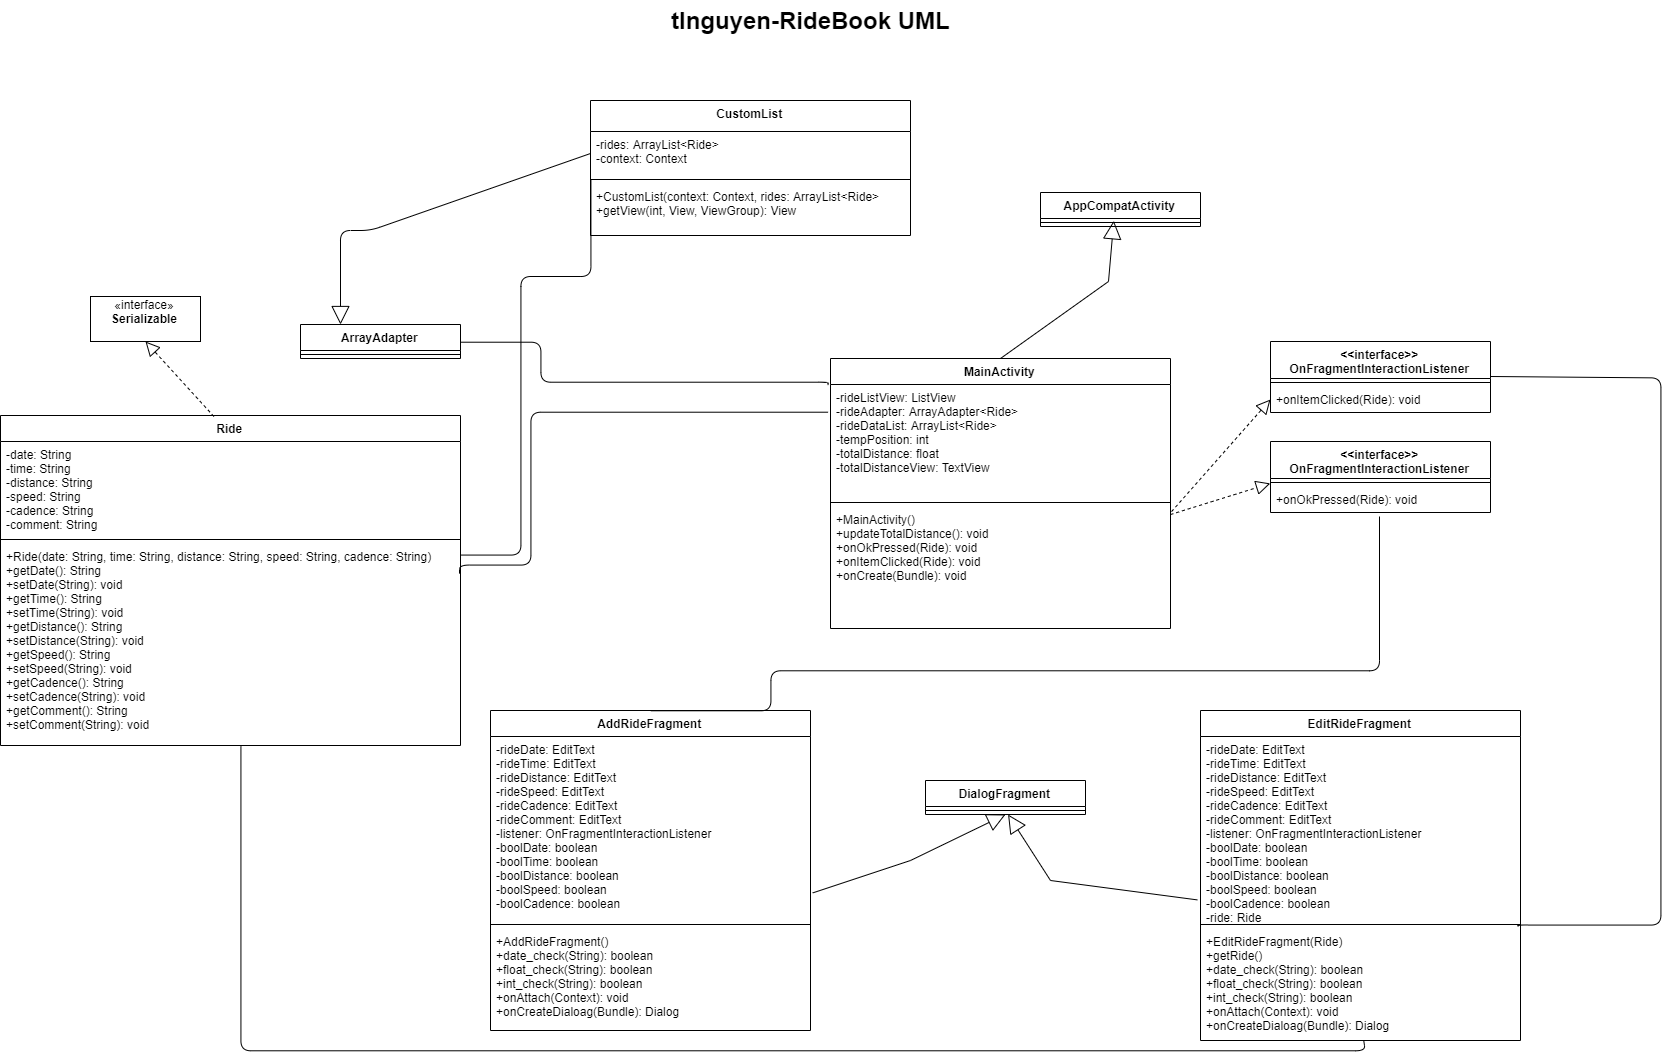

The diagram above was exported from draw.io. Its source (the exported page's mxGraphModel, read from the mxfile embedded in the PNG):
<mxGraphModel dx="2011" dy="1044" grid="1" gridSize="10" guides="1" tooltips="1" connect="1" arrows="1" fold="1" page="1" pageScale="1.5" pageWidth="1169" pageHeight="826" background="none" math="0" shadow="0">
  <root>
    <mxCell id="0" style=";html=1;" />
    <mxCell id="1" style=";html=1;" parent="0" />
    <mxCell id="1672d66443f91eb5-23" value="tlnguyen-RideBook UML&lt;br&gt;" style="text;strokeColor=none;fillColor=none;html=1;fontSize=24;fontStyle=1;verticalAlign=middle;align=center;" parent="1" vertex="1">
      <mxGeometry x="115" y="170" width="1510" height="40" as="geometry" />
    </mxCell>
    <mxCell id="vwMUpnMoV9ItaG4s8OiO-1" value="Ride" style="swimlane;fontStyle=1;align=center;verticalAlign=top;childLayout=stackLayout;horizontal=1;startSize=26;horizontalStack=0;resizeParent=1;resizeParentMax=0;resizeLast=0;collapsible=1;marginBottom=0;" vertex="1" parent="1">
      <mxGeometry x="60" y="585" width="460" height="330" as="geometry" />
    </mxCell>
    <mxCell id="vwMUpnMoV9ItaG4s8OiO-2" value="-date: String&#10;-time: String&#10;-distance: String&#10;-speed: String&#10;-cadence: String&#10;-comment: String&#10;" style="text;strokeColor=none;fillColor=none;align=left;verticalAlign=top;spacingLeft=4;spacingRight=4;overflow=hidden;rotatable=0;points=[[0,0.5],[1,0.5]];portConstraint=eastwest;" vertex="1" parent="vwMUpnMoV9ItaG4s8OiO-1">
      <mxGeometry y="26" width="460" height="94" as="geometry" />
    </mxCell>
    <mxCell id="vwMUpnMoV9ItaG4s8OiO-3" value="" style="line;strokeWidth=1;fillColor=none;align=left;verticalAlign=middle;spacingTop=-1;spacingLeft=3;spacingRight=3;rotatable=0;labelPosition=right;points=[];portConstraint=eastwest;" vertex="1" parent="vwMUpnMoV9ItaG4s8OiO-1">
      <mxGeometry y="120" width="460" height="8" as="geometry" />
    </mxCell>
    <mxCell id="vwMUpnMoV9ItaG4s8OiO-4" value="+Ride(date: String, time: String, distance: String, speed: String, cadence: String)&#10;+getDate(): String&#10;+setDate(String): void&#10;+getTime(): String&#10;+setTime(String): void&#10;+getDistance(): String&#10;+setDistance(String): void&#10;+getSpeed(): String&#10;+setSpeed(String): void&#10;+getCadence(): String&#10;+setCadence(String): void&#10;+getComment(): String&#10;+setComment(String): void" style="text;strokeColor=none;fillColor=none;align=left;verticalAlign=top;spacingLeft=4;spacingRight=4;overflow=hidden;rotatable=0;points=[[0,0.5],[1,0.5]];portConstraint=eastwest;" vertex="1" parent="vwMUpnMoV9ItaG4s8OiO-1">
      <mxGeometry y="128" width="460" height="202" as="geometry" />
    </mxCell>
    <mxCell id="vwMUpnMoV9ItaG4s8OiO-5" value="CustomList" style="swimlane;fontStyle=1;align=center;verticalAlign=top;childLayout=stackLayout;horizontal=1;startSize=31;horizontalStack=0;resizeParent=1;resizeParentMax=0;resizeLast=0;collapsible=1;marginBottom=0;" vertex="1" parent="1">
      <mxGeometry x="650" y="270" width="320" height="135" as="geometry" />
    </mxCell>
    <mxCell id="vwMUpnMoV9ItaG4s8OiO-6" value="-rides: ArrayList&lt;Ride&gt;&#10;-context: Context" style="text;strokeColor=none;fillColor=none;align=left;verticalAlign=top;spacingLeft=4;spacingRight=4;overflow=hidden;rotatable=0;points=[[0,0.5],[1,0.5]];portConstraint=eastwest;" vertex="1" parent="vwMUpnMoV9ItaG4s8OiO-5">
      <mxGeometry y="31" width="320" height="44" as="geometry" />
    </mxCell>
    <mxCell id="vwMUpnMoV9ItaG4s8OiO-7" value="" style="line;strokeWidth=1;fillColor=none;align=left;verticalAlign=middle;spacingTop=-1;spacingLeft=3;spacingRight=3;rotatable=0;labelPosition=right;points=[];portConstraint=eastwest;" vertex="1" parent="vwMUpnMoV9ItaG4s8OiO-5">
      <mxGeometry y="75" width="320" height="8" as="geometry" />
    </mxCell>
    <mxCell id="vwMUpnMoV9ItaG4s8OiO-8" value="+CustomList(context: Context, rides: ArrayList&lt;Ride&gt;&#10;+getView(int, View, ViewGroup): View" style="text;strokeColor=none;fillColor=none;align=left;verticalAlign=top;spacingLeft=4;spacingRight=4;overflow=hidden;rotatable=0;points=[[0,0.5],[1,0.5]];portConstraint=eastwest;" vertex="1" parent="vwMUpnMoV9ItaG4s8OiO-5">
      <mxGeometry y="83" width="320" height="52" as="geometry" />
    </mxCell>
    <mxCell id="vwMUpnMoV9ItaG4s8OiO-14" value="" style="endArrow=none;html=1;edgeStyle=orthogonalEdgeStyle;entryX=0;entryY=-0.08;entryDx=0;entryDy=0;entryPerimeter=0;exitX=1;exitY=0.059;exitDx=0;exitDy=0;exitPerimeter=0;" edge="1" parent="1" source="vwMUpnMoV9ItaG4s8OiO-4" target="vwMUpnMoV9ItaG4s8OiO-8">
      <mxGeometry relative="1" as="geometry">
        <mxPoint x="510" y="850.5" as="sourcePoint" />
        <mxPoint x="1220" y="860.5" as="targetPoint" />
        <Array as="points">
          <mxPoint x="580" y="725" />
          <mxPoint x="580" y="446" />
        </Array>
      </mxGeometry>
    </mxCell>
    <mxCell id="vwMUpnMoV9ItaG4s8OiO-21" value="ArrayAdapter" style="swimlane;fontStyle=1;align=center;verticalAlign=top;childLayout=stackLayout;horizontal=1;startSize=26;horizontalStack=0;resizeParent=1;resizeParentMax=0;resizeLast=0;collapsible=1;marginBottom=0;" vertex="1" parent="1">
      <mxGeometry x="360" y="494" width="160" height="34" as="geometry" />
    </mxCell>
    <mxCell id="vwMUpnMoV9ItaG4s8OiO-23" value="" style="line;strokeWidth=1;fillColor=none;align=left;verticalAlign=middle;spacingTop=-1;spacingLeft=3;spacingRight=3;rotatable=0;labelPosition=right;points=[];portConstraint=eastwest;" vertex="1" parent="vwMUpnMoV9ItaG4s8OiO-21">
      <mxGeometry y="26" width="160" height="8" as="geometry" />
    </mxCell>
    <mxCell id="vwMUpnMoV9ItaG4s8OiO-29" value="" style="endArrow=block;endSize=16;endFill=0;html=1;entryX=0.25;entryY=0;entryDx=0;entryDy=0;exitX=0;exitY=0.5;exitDx=0;exitDy=0;" edge="1" parent="1" source="vwMUpnMoV9ItaG4s8OiO-6" target="vwMUpnMoV9ItaG4s8OiO-21">
      <mxGeometry x="-0.0117" y="20" width="160" relative="1" as="geometry">
        <mxPoint x="410" y="560" as="sourcePoint" />
        <mxPoint x="570" y="560" as="targetPoint" />
        <Array as="points">
          <mxPoint x="430" y="400" />
          <mxPoint x="400" y="400" />
        </Array>
        <mxPoint as="offset" />
      </mxGeometry>
    </mxCell>
    <mxCell id="vwMUpnMoV9ItaG4s8OiO-30" value="AddRideFragment" style="swimlane;fontStyle=1;align=center;verticalAlign=top;childLayout=stackLayout;horizontal=1;startSize=26;horizontalStack=0;resizeParent=1;resizeParentMax=0;resizeLast=0;collapsible=1;marginBottom=0;" vertex="1" parent="1">
      <mxGeometry x="550" y="880" width="320" height="320" as="geometry" />
    </mxCell>
    <mxCell id="vwMUpnMoV9ItaG4s8OiO-31" value="-rideDate: EditText&#10;-rideTime: EditText&#10;-rideDistance: EditText&#10;-rideSpeed: EditText&#10;-rideCadence: EditText&#10;-rideComment: EditText&#10;-listener: OnFragmentInteractionListener&#10;-boolDate: boolean&#10;-boolTime: boolean&#10;-boolDistance: boolean&#10;-boolSpeed: boolean&#10;-boolCadence: boolean" style="text;strokeColor=none;fillColor=none;align=left;verticalAlign=top;spacingLeft=4;spacingRight=4;overflow=hidden;rotatable=0;points=[[0,0.5],[1,0.5]];portConstraint=eastwest;" vertex="1" parent="vwMUpnMoV9ItaG4s8OiO-30">
      <mxGeometry y="26" width="320" height="184" as="geometry" />
    </mxCell>
    <mxCell id="vwMUpnMoV9ItaG4s8OiO-32" value="" style="line;strokeWidth=1;fillColor=none;align=left;verticalAlign=middle;spacingTop=-1;spacingLeft=3;spacingRight=3;rotatable=0;labelPosition=right;points=[];portConstraint=eastwest;" vertex="1" parent="vwMUpnMoV9ItaG4s8OiO-30">
      <mxGeometry y="210" width="320" height="8" as="geometry" />
    </mxCell>
    <mxCell id="vwMUpnMoV9ItaG4s8OiO-33" value="+AddRideFragment()&#10;+date_check(String): boolean&#10;+float_check(String): boolean&#10;+int_check(String): boolean&#10;+onAttach(Context): void&#10;+onCreateDialoag(Bundle): Dialog" style="text;strokeColor=none;fillColor=none;align=left;verticalAlign=top;spacingLeft=4;spacingRight=4;overflow=hidden;rotatable=0;points=[[0,0.5],[1,0.5]];portConstraint=eastwest;" vertex="1" parent="vwMUpnMoV9ItaG4s8OiO-30">
      <mxGeometry y="218" width="320" height="102" as="geometry" />
    </mxCell>
    <mxCell id="vwMUpnMoV9ItaG4s8OiO-34" value="EditRideFragment" style="swimlane;fontStyle=1;align=center;verticalAlign=top;childLayout=stackLayout;horizontal=1;startSize=26;horizontalStack=0;resizeParent=1;resizeParentMax=0;resizeLast=0;collapsible=1;marginBottom=0;" vertex="1" parent="1">
      <mxGeometry x="1260" y="880" width="320" height="330" as="geometry" />
    </mxCell>
    <mxCell id="vwMUpnMoV9ItaG4s8OiO-35" value="-rideDate: EditText&#10;-rideTime: EditText&#10;-rideDistance: EditText&#10;-rideSpeed: EditText&#10;-rideCadence: EditText&#10;-rideComment: EditText&#10;-listener: OnFragmentInteractionListener&#10;-boolDate: boolean&#10;-boolTime: boolean&#10;-boolDistance: boolean&#10;-boolSpeed: boolean&#10;-boolCadence: boolean&#10;-ride: Ride" style="text;strokeColor=none;fillColor=none;align=left;verticalAlign=top;spacingLeft=4;spacingRight=4;overflow=hidden;rotatable=0;points=[[0,0.5],[1,0.5]];portConstraint=eastwest;" vertex="1" parent="vwMUpnMoV9ItaG4s8OiO-34">
      <mxGeometry y="26" width="320" height="184" as="geometry" />
    </mxCell>
    <mxCell id="vwMUpnMoV9ItaG4s8OiO-36" value="" style="line;strokeWidth=1;fillColor=none;align=left;verticalAlign=middle;spacingTop=-1;spacingLeft=3;spacingRight=3;rotatable=0;labelPosition=right;points=[];portConstraint=eastwest;" vertex="1" parent="vwMUpnMoV9ItaG4s8OiO-34">
      <mxGeometry y="210" width="320" height="8" as="geometry" />
    </mxCell>
    <mxCell id="vwMUpnMoV9ItaG4s8OiO-37" value="+EditRideFragment(Ride)&#10;+getRide()&#10;+date_check(String): boolean&#10;+float_check(String): boolean&#10;+int_check(String): boolean&#10;+onAttach(Context): void&#10;+onCreateDialoag(Bundle): Dialog" style="text;strokeColor=none;fillColor=none;align=left;verticalAlign=top;spacingLeft=4;spacingRight=4;overflow=hidden;rotatable=0;points=[[0,0.5],[1,0.5]];portConstraint=eastwest;" vertex="1" parent="vwMUpnMoV9ItaG4s8OiO-34">
      <mxGeometry y="218" width="320" height="112" as="geometry" />
    </mxCell>
    <mxCell id="vwMUpnMoV9ItaG4s8OiO-39" value="&lt;&lt;interface&gt;&gt;&#10;OnFragmentInteractionListener" style="swimlane;fontStyle=1;align=center;verticalAlign=top;childLayout=stackLayout;horizontal=1;startSize=37;horizontalStack=0;resizeParent=1;resizeParentMax=0;resizeLast=0;collapsible=1;marginBottom=0;" vertex="1" parent="1">
      <mxGeometry x="1330" y="511" width="220" height="71" as="geometry" />
    </mxCell>
    <mxCell id="vwMUpnMoV9ItaG4s8OiO-41" value="" style="line;strokeWidth=1;fillColor=none;align=left;verticalAlign=middle;spacingTop=-1;spacingLeft=3;spacingRight=3;rotatable=0;labelPosition=right;points=[];portConstraint=eastwest;" vertex="1" parent="vwMUpnMoV9ItaG4s8OiO-39">
      <mxGeometry y="37" width="220" height="8" as="geometry" />
    </mxCell>
    <mxCell id="vwMUpnMoV9ItaG4s8OiO-42" value="+onItemClicked(Ride): void&#10;" style="text;strokeColor=none;fillColor=none;align=left;verticalAlign=top;spacingLeft=4;spacingRight=4;overflow=hidden;rotatable=0;points=[[0,0.5],[1,0.5]];portConstraint=eastwest;" vertex="1" parent="vwMUpnMoV9ItaG4s8OiO-39">
      <mxGeometry y="45" width="220" height="26" as="geometry" />
    </mxCell>
    <mxCell id="vwMUpnMoV9ItaG4s8OiO-43" value="&lt;&lt;interface&gt;&gt;&#10;OnFragmentInteractionListener" style="swimlane;fontStyle=1;align=center;verticalAlign=top;childLayout=stackLayout;horizontal=1;startSize=37;horizontalStack=0;resizeParent=1;resizeParentMax=0;resizeLast=0;collapsible=1;marginBottom=0;" vertex="1" parent="1">
      <mxGeometry x="1330" y="611" width="220" height="71" as="geometry" />
    </mxCell>
    <mxCell id="vwMUpnMoV9ItaG4s8OiO-44" value="" style="line;strokeWidth=1;fillColor=none;align=left;verticalAlign=middle;spacingTop=-1;spacingLeft=3;spacingRight=3;rotatable=0;labelPosition=right;points=[];portConstraint=eastwest;" vertex="1" parent="vwMUpnMoV9ItaG4s8OiO-43">
      <mxGeometry y="37" width="220" height="8" as="geometry" />
    </mxCell>
    <mxCell id="vwMUpnMoV9ItaG4s8OiO-45" value="+onOkPressed(Ride): void&#10;" style="text;strokeColor=none;fillColor=none;align=left;verticalAlign=top;spacingLeft=4;spacingRight=4;overflow=hidden;rotatable=0;points=[[0,0.5],[1,0.5]];portConstraint=eastwest;" vertex="1" parent="vwMUpnMoV9ItaG4s8OiO-43">
      <mxGeometry y="45" width="220" height="26" as="geometry" />
    </mxCell>
    <mxCell id="vwMUpnMoV9ItaG4s8OiO-46" value="MainActivity" style="swimlane;fontStyle=1;align=center;verticalAlign=top;childLayout=stackLayout;horizontal=1;startSize=26;horizontalStack=0;resizeParent=1;resizeParentMax=0;resizeLast=0;collapsible=1;marginBottom=0;" vertex="1" parent="1">
      <mxGeometry x="890" y="528" width="340" height="270" as="geometry" />
    </mxCell>
    <mxCell id="vwMUpnMoV9ItaG4s8OiO-47" value="-rideListView: ListView&#10;-rideAdapter: ArrayAdapter&lt;Ride&gt;&#10;-rideDataList: ArrayList&lt;Ride&gt;&#10;-tempPosition: int&#10;-totalDistance: float&#10;-totalDistanceView: TextView" style="text;strokeColor=none;fillColor=none;align=left;verticalAlign=top;spacingLeft=4;spacingRight=4;overflow=hidden;rotatable=0;points=[[0,0.5],[1,0.5]];portConstraint=eastwest;" vertex="1" parent="vwMUpnMoV9ItaG4s8OiO-46">
      <mxGeometry y="26" width="340" height="114" as="geometry" />
    </mxCell>
    <mxCell id="vwMUpnMoV9ItaG4s8OiO-48" value="" style="line;strokeWidth=1;fillColor=none;align=left;verticalAlign=middle;spacingTop=-1;spacingLeft=3;spacingRight=3;rotatable=0;labelPosition=right;points=[];portConstraint=eastwest;" vertex="1" parent="vwMUpnMoV9ItaG4s8OiO-46">
      <mxGeometry y="140" width="340" height="8" as="geometry" />
    </mxCell>
    <mxCell id="vwMUpnMoV9ItaG4s8OiO-49" value="+MainActivity()&#10;+updateTotalDistance(): void&#10;+onOkPressed(Ride): void&#10;+onItemClicked(Ride): void&#10;+onCreate(Bundle): void&#10;" style="text;strokeColor=none;fillColor=none;align=left;verticalAlign=top;spacingLeft=4;spacingRight=4;overflow=hidden;rotatable=0;points=[[0,0.5],[1,0.5]];portConstraint=eastwest;" vertex="1" parent="vwMUpnMoV9ItaG4s8OiO-46">
      <mxGeometry y="148" width="340" height="122" as="geometry" />
    </mxCell>
    <mxCell id="vwMUpnMoV9ItaG4s8OiO-50" value="" style="endArrow=block;dashed=1;endFill=0;endSize=12;html=1;exitX=1.003;exitY=0.042;exitDx=0;exitDy=0;exitPerimeter=0;entryX=0;entryY=0.5;entryDx=0;entryDy=0;" edge="1" parent="1" source="vwMUpnMoV9ItaG4s8OiO-49" target="vwMUpnMoV9ItaG4s8OiO-42">
      <mxGeometry width="160" relative="1" as="geometry">
        <mxPoint x="1240" y="760" as="sourcePoint" />
        <mxPoint x="1400" y="760" as="targetPoint" />
      </mxGeometry>
    </mxCell>
    <mxCell id="vwMUpnMoV9ItaG4s8OiO-51" value="" style="endArrow=block;dashed=1;endFill=0;endSize=12;html=1;entryX=-0.001;entryY=-0.118;entryDx=0;entryDy=0;entryPerimeter=0;" edge="1" parent="1" source="vwMUpnMoV9ItaG4s8OiO-49" target="vwMUpnMoV9ItaG4s8OiO-45">
      <mxGeometry width="160" relative="1" as="geometry">
        <mxPoint x="1230" y="749.5" as="sourcePoint" />
        <mxPoint x="1390" y="749.5" as="targetPoint" />
      </mxGeometry>
    </mxCell>
    <mxCell id="vwMUpnMoV9ItaG4s8OiO-52" value="" style="endArrow=none;html=1;edgeStyle=orthogonalEdgeStyle;exitX=0.5;exitY=0;exitDx=0;exitDy=0;entryX=0.497;entryY=1.149;entryDx=0;entryDy=0;entryPerimeter=0;" edge="1" parent="1" source="vwMUpnMoV9ItaG4s8OiO-30" target="vwMUpnMoV9ItaG4s8OiO-45">
      <mxGeometry relative="1" as="geometry">
        <mxPoint x="870" y="838.5" as="sourcePoint" />
        <mxPoint x="1030" y="838.5" as="targetPoint" />
        <Array as="points">
          <mxPoint x="830" y="840" />
          <mxPoint x="1439" y="840" />
        </Array>
      </mxGeometry>
    </mxCell>
    <mxCell id="vwMUpnMoV9ItaG4s8OiO-55" value="" style="endArrow=none;html=1;edgeStyle=orthogonalEdgeStyle;entryX=1;entryY=0.5;entryDx=0;entryDy=0;exitX=0.992;exitY=1.029;exitDx=0;exitDy=0;exitPerimeter=0;" edge="1" parent="1" source="vwMUpnMoV9ItaG4s8OiO-35" target="vwMUpnMoV9ItaG4s8OiO-39">
      <mxGeometry relative="1" as="geometry">
        <mxPoint x="1352" y="1047" as="sourcePoint" />
        <mxPoint x="1720" y="530" as="targetPoint" />
        <Array as="points">
          <mxPoint x="1720" y="1095" />
          <mxPoint x="1720" y="547" />
        </Array>
      </mxGeometry>
    </mxCell>
    <mxCell id="vwMUpnMoV9ItaG4s8OiO-56" value="" style="endArrow=none;html=1;edgeStyle=orthogonalEdgeStyle;entryX=0.511;entryY=1.005;entryDx=0;entryDy=0;entryPerimeter=0;exitX=0.523;exitY=1.007;exitDx=0;exitDy=0;exitPerimeter=0;" edge="1" parent="1" source="vwMUpnMoV9ItaG4s8OiO-4" target="vwMUpnMoV9ItaG4s8OiO-37">
      <mxGeometry relative="1" as="geometry">
        <mxPoint x="750" y="1220" as="sourcePoint" />
        <mxPoint x="910" y="1220" as="targetPoint" />
        <Array as="points">
          <mxPoint x="300" y="1220" />
          <mxPoint x="1424" y="1220" />
        </Array>
      </mxGeometry>
    </mxCell>
    <mxCell id="vwMUpnMoV9ItaG4s8OiO-57" value="DialogFragment" style="swimlane;fontStyle=1;align=center;verticalAlign=top;childLayout=stackLayout;horizontal=1;startSize=26;horizontalStack=0;resizeParent=1;resizeParentMax=0;resizeLast=0;collapsible=1;marginBottom=0;" vertex="1" parent="1">
      <mxGeometry x="985" y="950" width="160" height="34" as="geometry" />
    </mxCell>
    <mxCell id="vwMUpnMoV9ItaG4s8OiO-58" value="" style="line;strokeWidth=1;fillColor=none;align=left;verticalAlign=middle;spacingTop=-1;spacingLeft=3;spacingRight=3;rotatable=0;labelPosition=right;points=[];portConstraint=eastwest;" vertex="1" parent="vwMUpnMoV9ItaG4s8OiO-57">
      <mxGeometry y="26" width="160" height="8" as="geometry" />
    </mxCell>
    <mxCell id="vwMUpnMoV9ItaG4s8OiO-60" value="" style="endArrow=block;endSize=16;endFill=0;html=1;rounded=0;exitX=1.007;exitY=0.85;exitDx=0;exitDy=0;exitPerimeter=0;entryX=0.5;entryY=1;entryDx=0;entryDy=0;" edge="1" parent="1" source="vwMUpnMoV9ItaG4s8OiO-31" target="vwMUpnMoV9ItaG4s8OiO-57">
      <mxGeometry x="-0.0117" y="20" width="160" relative="1" as="geometry">
        <mxPoint x="950" y="1020" as="sourcePoint" />
        <mxPoint x="780" y="710" as="targetPoint" />
        <Array as="points">
          <mxPoint x="970" y="1030" />
        </Array>
        <mxPoint as="offset" />
      </mxGeometry>
    </mxCell>
    <mxCell id="vwMUpnMoV9ItaG4s8OiO-61" value="" style="endArrow=block;endSize=16;endFill=0;html=1;rounded=0;exitX=-0.01;exitY=0.888;exitDx=0;exitDy=0;exitPerimeter=0;" edge="1" parent="1" source="vwMUpnMoV9ItaG4s8OiO-35" target="vwMUpnMoV9ItaG4s8OiO-58">
      <mxGeometry x="-0.0117" y="20" width="160" relative="1" as="geometry">
        <mxPoint x="882.2399999999998" y="1072.4" as="sourcePoint" />
        <mxPoint x="1075" y="994.0000000000002" as="targetPoint" />
        <Array as="points">
          <mxPoint x="1110" y="1050" />
        </Array>
        <mxPoint as="offset" />
      </mxGeometry>
    </mxCell>
    <mxCell id="vwMUpnMoV9ItaG4s8OiO-62" value="" style="endArrow=none;html=1;edgeStyle=orthogonalEdgeStyle;entryX=-0.007;entryY=0.249;entryDx=0;entryDy=0;entryPerimeter=0;exitX=0.998;exitY=0.151;exitDx=0;exitDy=0;exitPerimeter=0;" edge="1" parent="1" source="vwMUpnMoV9ItaG4s8OiO-4" target="vwMUpnMoV9ItaG4s8OiO-47">
      <mxGeometry relative="1" as="geometry">
        <mxPoint x="530.4705882352941" y="734.7058823529412" as="sourcePoint" />
        <mxPoint x="659.8823529411766" y="359.41176470588243" as="targetPoint" />
        <Array as="points">
          <mxPoint x="519" y="735" />
          <mxPoint x="590" y="735" />
          <mxPoint x="590" y="582" />
        </Array>
      </mxGeometry>
    </mxCell>
    <mxCell id="vwMUpnMoV9ItaG4s8OiO-63" value="" style="endArrow=none;html=1;edgeStyle=orthogonalEdgeStyle;exitX=1;exitY=0.5;exitDx=0;exitDy=0;entryX=-0.007;entryY=0.011;entryDx=0;entryDy=0;entryPerimeter=0;" edge="1" parent="1" source="vwMUpnMoV9ItaG4s8OiO-21" target="vwMUpnMoV9ItaG4s8OiO-47">
      <mxGeometry relative="1" as="geometry">
        <mxPoint x="540.4705882352941" y="744.7058823529412" as="sourcePoint" />
        <mxPoint x="820" y="560" as="targetPoint" />
        <Array as="points">
          <mxPoint x="600" y="511" />
          <mxPoint x="600" y="551" />
          <mxPoint x="888" y="551" />
        </Array>
      </mxGeometry>
    </mxCell>
    <mxCell id="vwMUpnMoV9ItaG4s8OiO-64" value="" style="endArrow=block;endSize=16;endFill=0;html=1;rounded=0;exitX=0.5;exitY=0;exitDx=0;exitDy=0;entryX=0.458;entryY=0.286;entryDx=0;entryDy=0;entryPerimeter=0;" edge="1" parent="1" source="vwMUpnMoV9ItaG4s8OiO-46" target="vwMUpnMoV9ItaG4s8OiO-67">
      <mxGeometry x="-0.0117" y="20" width="160" relative="1" as="geometry">
        <mxPoint x="1070.2399999999998" y="483.4000000000001" as="sourcePoint" />
        <mxPoint x="1168" y="400" as="targetPoint" />
        <Array as="points">
          <mxPoint x="1168" y="451" />
        </Array>
        <mxPoint as="offset" />
      </mxGeometry>
    </mxCell>
    <mxCell id="vwMUpnMoV9ItaG4s8OiO-66" value="AppCompatActivity" style="swimlane;fontStyle=1;align=center;verticalAlign=top;childLayout=stackLayout;horizontal=1;startSize=26;horizontalStack=0;resizeParent=1;resizeParentMax=0;resizeLast=0;collapsible=1;marginBottom=0;" vertex="1" parent="1">
      <mxGeometry x="1100" y="362" width="160" height="34" as="geometry" />
    </mxCell>
    <mxCell id="vwMUpnMoV9ItaG4s8OiO-67" value="" style="line;strokeWidth=1;fillColor=none;align=left;verticalAlign=middle;spacingTop=-1;spacingLeft=3;spacingRight=3;rotatable=0;labelPosition=right;points=[];portConstraint=eastwest;" vertex="1" parent="vwMUpnMoV9ItaG4s8OiO-66">
      <mxGeometry y="26" width="160" height="8" as="geometry" />
    </mxCell>
    <mxCell id="vwMUpnMoV9ItaG4s8OiO-68" value="«interface»&lt;br&gt;&lt;b&gt;Serializable&lt;br&gt;&lt;br&gt;&lt;/b&gt;" style="html=1;" vertex="1" parent="1">
      <mxGeometry x="150" y="466" width="110" height="45" as="geometry" />
    </mxCell>
    <mxCell id="vwMUpnMoV9ItaG4s8OiO-70" value="" style="endArrow=block;dashed=1;endFill=0;endSize=12;html=1;entryX=0.5;entryY=1;entryDx=0;entryDy=0;exitX=0.464;exitY=0.003;exitDx=0;exitDy=0;exitPerimeter=0;" edge="1" parent="1" source="vwMUpnMoV9ItaG4s8OiO-1" target="vwMUpnMoV9ItaG4s8OiO-68">
      <mxGeometry width="160" relative="1" as="geometry">
        <mxPoint x="200" y="555.5" as="sourcePoint" />
        <mxPoint x="360" y="555.5" as="targetPoint" />
      </mxGeometry>
    </mxCell>
  </root>
</mxGraphModel>